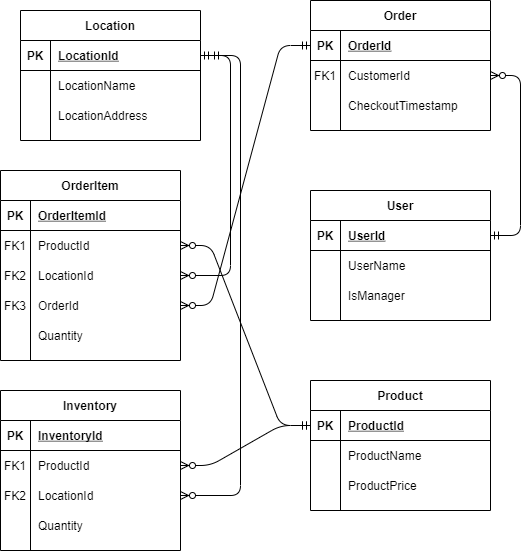

The diagram above was exported from draw.io. Its source (the exported page's mxGraphModel, read from the mxfile embedded in the PNG):
<mxGraphModel dx="868" dy="460" grid="1" gridSize="10" guides="1" tooltips="1" connect="1" arrows="1" fold="1" page="1" pageScale="1" pageWidth="850" pageHeight="1100" math="0" shadow="0" extFonts="Permanent Marker^https://fonts.googleapis.com/css?family=Permanent+Marker">
  <root>
    <mxCell id="0" />
    <mxCell id="1" parent="0" />
    <mxCell id="awQ9pHtsNmnRQ5PkGf9a-1" value="Location" style="shape=table;startSize=30;container=1;collapsible=1;childLayout=tableLayout;fixedRows=1;rowLines=0;fontStyle=1;align=center;resizeLast=1;" vertex="1" parent="1">
      <mxGeometry x="120" y="100" width="180" height="130" as="geometry" />
    </mxCell>
    <mxCell id="awQ9pHtsNmnRQ5PkGf9a-2" value="" style="shape=partialRectangle;collapsible=0;dropTarget=0;pointerEvents=0;fillColor=none;top=0;left=0;bottom=1;right=0;points=[[0,0.5],[1,0.5]];portConstraint=eastwest;" vertex="1" parent="awQ9pHtsNmnRQ5PkGf9a-1">
      <mxGeometry y="30" width="180" height="30" as="geometry" />
    </mxCell>
    <mxCell id="awQ9pHtsNmnRQ5PkGf9a-3" value="PK" style="shape=partialRectangle;connectable=0;fillColor=none;top=0;left=0;bottom=0;right=0;fontStyle=1;overflow=hidden;" vertex="1" parent="awQ9pHtsNmnRQ5PkGf9a-2">
      <mxGeometry width="30" height="30" as="geometry" />
    </mxCell>
    <mxCell id="awQ9pHtsNmnRQ5PkGf9a-4" value="LocationId" style="shape=partialRectangle;connectable=0;fillColor=none;top=0;left=0;bottom=0;right=0;align=left;spacingLeft=6;fontStyle=5;overflow=hidden;" vertex="1" parent="awQ9pHtsNmnRQ5PkGf9a-2">
      <mxGeometry x="30" width="150" height="30" as="geometry" />
    </mxCell>
    <mxCell id="awQ9pHtsNmnRQ5PkGf9a-5" value="" style="shape=partialRectangle;collapsible=0;dropTarget=0;pointerEvents=0;fillColor=none;top=0;left=0;bottom=0;right=0;points=[[0,0.5],[1,0.5]];portConstraint=eastwest;" vertex="1" parent="awQ9pHtsNmnRQ5PkGf9a-1">
      <mxGeometry y="60" width="180" height="30" as="geometry" />
    </mxCell>
    <mxCell id="awQ9pHtsNmnRQ5PkGf9a-6" value="" style="shape=partialRectangle;connectable=0;fillColor=none;top=0;left=0;bottom=0;right=0;editable=1;overflow=hidden;" vertex="1" parent="awQ9pHtsNmnRQ5PkGf9a-5">
      <mxGeometry width="30" height="30" as="geometry" />
    </mxCell>
    <mxCell id="awQ9pHtsNmnRQ5PkGf9a-7" value="LocationName" style="shape=partialRectangle;connectable=0;fillColor=none;top=0;left=0;bottom=0;right=0;align=left;spacingLeft=6;overflow=hidden;" vertex="1" parent="awQ9pHtsNmnRQ5PkGf9a-5">
      <mxGeometry x="30" width="150" height="30" as="geometry" />
    </mxCell>
    <mxCell id="awQ9pHtsNmnRQ5PkGf9a-8" value="" style="shape=partialRectangle;collapsible=0;dropTarget=0;pointerEvents=0;fillColor=none;top=0;left=0;bottom=0;right=0;points=[[0,0.5],[1,0.5]];portConstraint=eastwest;" vertex="1" parent="awQ9pHtsNmnRQ5PkGf9a-1">
      <mxGeometry y="90" width="180" height="30" as="geometry" />
    </mxCell>
    <mxCell id="awQ9pHtsNmnRQ5PkGf9a-9" value="" style="shape=partialRectangle;connectable=0;fillColor=none;top=0;left=0;bottom=0;right=0;editable=1;overflow=hidden;" vertex="1" parent="awQ9pHtsNmnRQ5PkGf9a-8">
      <mxGeometry width="30" height="30" as="geometry" />
    </mxCell>
    <mxCell id="awQ9pHtsNmnRQ5PkGf9a-10" value="LocationAddress" style="shape=partialRectangle;connectable=0;fillColor=none;top=0;left=0;bottom=0;right=0;align=left;spacingLeft=6;overflow=hidden;" vertex="1" parent="awQ9pHtsNmnRQ5PkGf9a-8">
      <mxGeometry x="30" width="150" height="30" as="geometry" />
    </mxCell>
    <mxCell id="awQ9pHtsNmnRQ5PkGf9a-14" value="Order" style="shape=table;startSize=30;container=1;collapsible=1;childLayout=tableLayout;fixedRows=1;rowLines=0;fontStyle=1;align=center;resizeLast=1;" vertex="1" parent="1">
      <mxGeometry x="410" y="90" width="180" height="130" as="geometry" />
    </mxCell>
    <mxCell id="awQ9pHtsNmnRQ5PkGf9a-15" value="" style="shape=partialRectangle;collapsible=0;dropTarget=0;pointerEvents=0;fillColor=none;top=0;left=0;bottom=1;right=0;points=[[0,0.5],[1,0.5]];portConstraint=eastwest;" vertex="1" parent="awQ9pHtsNmnRQ5PkGf9a-14">
      <mxGeometry y="30" width="180" height="30" as="geometry" />
    </mxCell>
    <mxCell id="awQ9pHtsNmnRQ5PkGf9a-16" value="PK" style="shape=partialRectangle;connectable=0;fillColor=none;top=0;left=0;bottom=0;right=0;fontStyle=1;overflow=hidden;" vertex="1" parent="awQ9pHtsNmnRQ5PkGf9a-15">
      <mxGeometry width="30" height="30" as="geometry" />
    </mxCell>
    <mxCell id="awQ9pHtsNmnRQ5PkGf9a-17" value="OrderId" style="shape=partialRectangle;connectable=0;fillColor=none;top=0;left=0;bottom=0;right=0;align=left;spacingLeft=6;fontStyle=5;overflow=hidden;" vertex="1" parent="awQ9pHtsNmnRQ5PkGf9a-15">
      <mxGeometry x="30" width="150" height="30" as="geometry" />
    </mxCell>
    <mxCell id="awQ9pHtsNmnRQ5PkGf9a-18" value="" style="shape=partialRectangle;collapsible=0;dropTarget=0;pointerEvents=0;fillColor=none;top=0;left=0;bottom=0;right=0;points=[[0,0.5],[1,0.5]];portConstraint=eastwest;" vertex="1" parent="awQ9pHtsNmnRQ5PkGf9a-14">
      <mxGeometry y="60" width="180" height="30" as="geometry" />
    </mxCell>
    <mxCell id="awQ9pHtsNmnRQ5PkGf9a-19" value="FK1" style="shape=partialRectangle;connectable=0;fillColor=none;top=0;left=0;bottom=0;right=0;editable=1;overflow=hidden;" vertex="1" parent="awQ9pHtsNmnRQ5PkGf9a-18">
      <mxGeometry width="30" height="30" as="geometry" />
    </mxCell>
    <mxCell id="awQ9pHtsNmnRQ5PkGf9a-20" value="CustomerId" style="shape=partialRectangle;connectable=0;fillColor=none;top=0;left=0;bottom=0;right=0;align=left;spacingLeft=6;overflow=hidden;" vertex="1" parent="awQ9pHtsNmnRQ5PkGf9a-18">
      <mxGeometry x="30" width="150" height="30" as="geometry" />
    </mxCell>
    <mxCell id="awQ9pHtsNmnRQ5PkGf9a-21" value="" style="shape=partialRectangle;collapsible=0;dropTarget=0;pointerEvents=0;fillColor=none;top=0;left=0;bottom=0;right=0;points=[[0,0.5],[1,0.5]];portConstraint=eastwest;" vertex="1" parent="awQ9pHtsNmnRQ5PkGf9a-14">
      <mxGeometry y="90" width="180" height="30" as="geometry" />
    </mxCell>
    <mxCell id="awQ9pHtsNmnRQ5PkGf9a-22" value="" style="shape=partialRectangle;connectable=0;fillColor=none;top=0;left=0;bottom=0;right=0;editable=1;overflow=hidden;" vertex="1" parent="awQ9pHtsNmnRQ5PkGf9a-21">
      <mxGeometry width="30" height="30" as="geometry" />
    </mxCell>
    <mxCell id="awQ9pHtsNmnRQ5PkGf9a-23" value="CheckoutTimestamp" style="shape=partialRectangle;connectable=0;fillColor=none;top=0;left=0;bottom=0;right=0;align=left;spacingLeft=6;overflow=hidden;" vertex="1" parent="awQ9pHtsNmnRQ5PkGf9a-21">
      <mxGeometry x="30" width="150" height="30" as="geometry" />
    </mxCell>
    <mxCell id="awQ9pHtsNmnRQ5PkGf9a-27" value="User" style="shape=table;startSize=30;container=1;collapsible=1;childLayout=tableLayout;fixedRows=1;rowLines=0;fontStyle=1;align=center;resizeLast=1;" vertex="1" parent="1">
      <mxGeometry x="410" y="280" width="180" height="130" as="geometry" />
    </mxCell>
    <mxCell id="awQ9pHtsNmnRQ5PkGf9a-28" value="" style="shape=partialRectangle;collapsible=0;dropTarget=0;pointerEvents=0;fillColor=none;top=0;left=0;bottom=1;right=0;points=[[0,0.5],[1,0.5]];portConstraint=eastwest;" vertex="1" parent="awQ9pHtsNmnRQ5PkGf9a-27">
      <mxGeometry y="30" width="180" height="30" as="geometry" />
    </mxCell>
    <mxCell id="awQ9pHtsNmnRQ5PkGf9a-29" value="PK" style="shape=partialRectangle;connectable=0;fillColor=none;top=0;left=0;bottom=0;right=0;fontStyle=1;overflow=hidden;" vertex="1" parent="awQ9pHtsNmnRQ5PkGf9a-28">
      <mxGeometry width="30" height="30" as="geometry" />
    </mxCell>
    <mxCell id="awQ9pHtsNmnRQ5PkGf9a-30" value="UserId" style="shape=partialRectangle;connectable=0;fillColor=none;top=0;left=0;bottom=0;right=0;align=left;spacingLeft=6;fontStyle=5;overflow=hidden;" vertex="1" parent="awQ9pHtsNmnRQ5PkGf9a-28">
      <mxGeometry x="30" width="150" height="30" as="geometry" />
    </mxCell>
    <mxCell id="awQ9pHtsNmnRQ5PkGf9a-31" value="" style="shape=partialRectangle;collapsible=0;dropTarget=0;pointerEvents=0;fillColor=none;top=0;left=0;bottom=0;right=0;points=[[0,0.5],[1,0.5]];portConstraint=eastwest;" vertex="1" parent="awQ9pHtsNmnRQ5PkGf9a-27">
      <mxGeometry y="60" width="180" height="30" as="geometry" />
    </mxCell>
    <mxCell id="awQ9pHtsNmnRQ5PkGf9a-32" value="" style="shape=partialRectangle;connectable=0;fillColor=none;top=0;left=0;bottom=0;right=0;editable=1;overflow=hidden;" vertex="1" parent="awQ9pHtsNmnRQ5PkGf9a-31">
      <mxGeometry width="30" height="30" as="geometry" />
    </mxCell>
    <mxCell id="awQ9pHtsNmnRQ5PkGf9a-33" value="UserName" style="shape=partialRectangle;connectable=0;fillColor=none;top=0;left=0;bottom=0;right=0;align=left;spacingLeft=6;overflow=hidden;" vertex="1" parent="awQ9pHtsNmnRQ5PkGf9a-31">
      <mxGeometry x="30" width="150" height="30" as="geometry" />
    </mxCell>
    <mxCell id="awQ9pHtsNmnRQ5PkGf9a-34" value="" style="shape=partialRectangle;collapsible=0;dropTarget=0;pointerEvents=0;fillColor=none;top=0;left=0;bottom=0;right=0;points=[[0,0.5],[1,0.5]];portConstraint=eastwest;" vertex="1" parent="awQ9pHtsNmnRQ5PkGf9a-27">
      <mxGeometry y="90" width="180" height="30" as="geometry" />
    </mxCell>
    <mxCell id="awQ9pHtsNmnRQ5PkGf9a-35" value="" style="shape=partialRectangle;connectable=0;fillColor=none;top=0;left=0;bottom=0;right=0;editable=1;overflow=hidden;" vertex="1" parent="awQ9pHtsNmnRQ5PkGf9a-34">
      <mxGeometry width="30" height="30" as="geometry" />
    </mxCell>
    <mxCell id="awQ9pHtsNmnRQ5PkGf9a-36" value="IsManager" style="shape=partialRectangle;connectable=0;fillColor=none;top=0;left=0;bottom=0;right=0;align=left;spacingLeft=6;overflow=hidden;" vertex="1" parent="awQ9pHtsNmnRQ5PkGf9a-34">
      <mxGeometry x="30" width="150" height="30" as="geometry" />
    </mxCell>
    <mxCell id="awQ9pHtsNmnRQ5PkGf9a-40" value="OrderItem" style="shape=table;startSize=30;container=1;collapsible=1;childLayout=tableLayout;fixedRows=1;rowLines=0;fontStyle=1;align=center;resizeLast=1;" vertex="1" parent="1">
      <mxGeometry x="100" y="260" width="180" height="190" as="geometry" />
    </mxCell>
    <mxCell id="awQ9pHtsNmnRQ5PkGf9a-41" value="" style="shape=partialRectangle;collapsible=0;dropTarget=0;pointerEvents=0;fillColor=none;top=0;left=0;bottom=1;right=0;points=[[0,0.5],[1,0.5]];portConstraint=eastwest;" vertex="1" parent="awQ9pHtsNmnRQ5PkGf9a-40">
      <mxGeometry y="30" width="180" height="30" as="geometry" />
    </mxCell>
    <mxCell id="awQ9pHtsNmnRQ5PkGf9a-42" value="PK" style="shape=partialRectangle;connectable=0;fillColor=none;top=0;left=0;bottom=0;right=0;fontStyle=1;overflow=hidden;" vertex="1" parent="awQ9pHtsNmnRQ5PkGf9a-41">
      <mxGeometry width="30" height="30" as="geometry" />
    </mxCell>
    <mxCell id="awQ9pHtsNmnRQ5PkGf9a-43" value="OrderItemId" style="shape=partialRectangle;connectable=0;fillColor=none;top=0;left=0;bottom=0;right=0;align=left;spacingLeft=6;fontStyle=5;overflow=hidden;" vertex="1" parent="awQ9pHtsNmnRQ5PkGf9a-41">
      <mxGeometry x="30" width="150" height="30" as="geometry" />
    </mxCell>
    <mxCell id="awQ9pHtsNmnRQ5PkGf9a-44" value="" style="shape=partialRectangle;collapsible=0;dropTarget=0;pointerEvents=0;fillColor=none;top=0;left=0;bottom=0;right=0;points=[[0,0.5],[1,0.5]];portConstraint=eastwest;" vertex="1" parent="awQ9pHtsNmnRQ5PkGf9a-40">
      <mxGeometry y="60" width="180" height="30" as="geometry" />
    </mxCell>
    <mxCell id="awQ9pHtsNmnRQ5PkGf9a-45" value="FK1" style="shape=partialRectangle;connectable=0;fillColor=none;top=0;left=0;bottom=0;right=0;editable=1;overflow=hidden;" vertex="1" parent="awQ9pHtsNmnRQ5PkGf9a-44">
      <mxGeometry width="30" height="30" as="geometry" />
    </mxCell>
    <mxCell id="awQ9pHtsNmnRQ5PkGf9a-46" value="ProductId" style="shape=partialRectangle;connectable=0;fillColor=none;top=0;left=0;bottom=0;right=0;align=left;spacingLeft=6;overflow=hidden;" vertex="1" parent="awQ9pHtsNmnRQ5PkGf9a-44">
      <mxGeometry x="30" width="150" height="30" as="geometry" />
    </mxCell>
    <mxCell id="awQ9pHtsNmnRQ5PkGf9a-47" value="" style="shape=partialRectangle;collapsible=0;dropTarget=0;pointerEvents=0;fillColor=none;top=0;left=0;bottom=0;right=0;points=[[0,0.5],[1,0.5]];portConstraint=eastwest;" vertex="1" parent="awQ9pHtsNmnRQ5PkGf9a-40">
      <mxGeometry y="90" width="180" height="30" as="geometry" />
    </mxCell>
    <mxCell id="awQ9pHtsNmnRQ5PkGf9a-48" value="FK2" style="shape=partialRectangle;connectable=0;fillColor=none;top=0;left=0;bottom=0;right=0;editable=1;overflow=hidden;" vertex="1" parent="awQ9pHtsNmnRQ5PkGf9a-47">
      <mxGeometry width="30" height="30" as="geometry" />
    </mxCell>
    <mxCell id="awQ9pHtsNmnRQ5PkGf9a-49" value="LocationId" style="shape=partialRectangle;connectable=0;fillColor=none;top=0;left=0;bottom=0;right=0;align=left;spacingLeft=6;overflow=hidden;" vertex="1" parent="awQ9pHtsNmnRQ5PkGf9a-47">
      <mxGeometry x="30" width="150" height="30" as="geometry" />
    </mxCell>
    <mxCell id="awQ9pHtsNmnRQ5PkGf9a-80" value="" style="shape=partialRectangle;collapsible=0;dropTarget=0;pointerEvents=0;fillColor=none;top=0;left=0;bottom=0;right=0;points=[[0,0.5],[1,0.5]];portConstraint=eastwest;" vertex="1" parent="awQ9pHtsNmnRQ5PkGf9a-40">
      <mxGeometry y="120" width="180" height="30" as="geometry" />
    </mxCell>
    <mxCell id="awQ9pHtsNmnRQ5PkGf9a-81" value="FK3" style="shape=partialRectangle;connectable=0;fillColor=none;top=0;left=0;bottom=0;right=0;editable=1;overflow=hidden;" vertex="1" parent="awQ9pHtsNmnRQ5PkGf9a-80">
      <mxGeometry width="30" height="30" as="geometry" />
    </mxCell>
    <mxCell id="awQ9pHtsNmnRQ5PkGf9a-82" value="OrderId" style="shape=partialRectangle;connectable=0;fillColor=none;top=0;left=0;bottom=0;right=0;align=left;spacingLeft=6;overflow=hidden;" vertex="1" parent="awQ9pHtsNmnRQ5PkGf9a-80">
      <mxGeometry x="30" width="150" height="30" as="geometry" />
    </mxCell>
    <mxCell id="awQ9pHtsNmnRQ5PkGf9a-50" value="" style="shape=partialRectangle;collapsible=0;dropTarget=0;pointerEvents=0;fillColor=none;top=0;left=0;bottom=0;right=0;points=[[0,0.5],[1,0.5]];portConstraint=eastwest;" vertex="1" parent="awQ9pHtsNmnRQ5PkGf9a-40">
      <mxGeometry y="150" width="180" height="30" as="geometry" />
    </mxCell>
    <mxCell id="awQ9pHtsNmnRQ5PkGf9a-51" value="" style="shape=partialRectangle;connectable=0;fillColor=none;top=0;left=0;bottom=0;right=0;editable=1;overflow=hidden;" vertex="1" parent="awQ9pHtsNmnRQ5PkGf9a-50">
      <mxGeometry width="30" height="30" as="geometry" />
    </mxCell>
    <mxCell id="awQ9pHtsNmnRQ5PkGf9a-52" value="Quantity" style="shape=partialRectangle;connectable=0;fillColor=none;top=0;left=0;bottom=0;right=0;align=left;spacingLeft=6;overflow=hidden;" vertex="1" parent="awQ9pHtsNmnRQ5PkGf9a-50">
      <mxGeometry x="30" width="150" height="30" as="geometry" />
    </mxCell>
    <mxCell id="awQ9pHtsNmnRQ5PkGf9a-53" value="Inventory" style="shape=table;startSize=30;container=1;collapsible=1;childLayout=tableLayout;fixedRows=1;rowLines=0;fontStyle=1;align=center;resizeLast=1;" vertex="1" parent="1">
      <mxGeometry x="100" y="480" width="180" height="160" as="geometry" />
    </mxCell>
    <mxCell id="awQ9pHtsNmnRQ5PkGf9a-54" value="" style="shape=partialRectangle;collapsible=0;dropTarget=0;pointerEvents=0;fillColor=none;top=0;left=0;bottom=1;right=0;points=[[0,0.5],[1,0.5]];portConstraint=eastwest;" vertex="1" parent="awQ9pHtsNmnRQ5PkGf9a-53">
      <mxGeometry y="30" width="180" height="30" as="geometry" />
    </mxCell>
    <mxCell id="awQ9pHtsNmnRQ5PkGf9a-55" value="PK" style="shape=partialRectangle;connectable=0;fillColor=none;top=0;left=0;bottom=0;right=0;fontStyle=1;overflow=hidden;" vertex="1" parent="awQ9pHtsNmnRQ5PkGf9a-54">
      <mxGeometry width="30" height="30" as="geometry" />
    </mxCell>
    <mxCell id="awQ9pHtsNmnRQ5PkGf9a-56" value="InventoryId" style="shape=partialRectangle;connectable=0;fillColor=none;top=0;left=0;bottom=0;right=0;align=left;spacingLeft=6;fontStyle=5;overflow=hidden;" vertex="1" parent="awQ9pHtsNmnRQ5PkGf9a-54">
      <mxGeometry x="30" width="150" height="30" as="geometry" />
    </mxCell>
    <mxCell id="awQ9pHtsNmnRQ5PkGf9a-57" value="" style="shape=partialRectangle;collapsible=0;dropTarget=0;pointerEvents=0;fillColor=none;top=0;left=0;bottom=0;right=0;points=[[0,0.5],[1,0.5]];portConstraint=eastwest;" vertex="1" parent="awQ9pHtsNmnRQ5PkGf9a-53">
      <mxGeometry y="60" width="180" height="30" as="geometry" />
    </mxCell>
    <mxCell id="awQ9pHtsNmnRQ5PkGf9a-58" value="FK1" style="shape=partialRectangle;connectable=0;fillColor=none;top=0;left=0;bottom=0;right=0;editable=1;overflow=hidden;" vertex="1" parent="awQ9pHtsNmnRQ5PkGf9a-57">
      <mxGeometry width="30" height="30" as="geometry" />
    </mxCell>
    <mxCell id="awQ9pHtsNmnRQ5PkGf9a-59" value="ProductId" style="shape=partialRectangle;connectable=0;fillColor=none;top=0;left=0;bottom=0;right=0;align=left;spacingLeft=6;overflow=hidden;" vertex="1" parent="awQ9pHtsNmnRQ5PkGf9a-57">
      <mxGeometry x="30" width="150" height="30" as="geometry" />
    </mxCell>
    <mxCell id="awQ9pHtsNmnRQ5PkGf9a-60" value="" style="shape=partialRectangle;collapsible=0;dropTarget=0;pointerEvents=0;fillColor=none;top=0;left=0;bottom=0;right=0;points=[[0,0.5],[1,0.5]];portConstraint=eastwest;" vertex="1" parent="awQ9pHtsNmnRQ5PkGf9a-53">
      <mxGeometry y="90" width="180" height="30" as="geometry" />
    </mxCell>
    <mxCell id="awQ9pHtsNmnRQ5PkGf9a-61" value="FK2" style="shape=partialRectangle;connectable=0;fillColor=none;top=0;left=0;bottom=0;right=0;editable=1;overflow=hidden;" vertex="1" parent="awQ9pHtsNmnRQ5PkGf9a-60">
      <mxGeometry width="30" height="30" as="geometry" />
    </mxCell>
    <mxCell id="awQ9pHtsNmnRQ5PkGf9a-62" value="LocationId" style="shape=partialRectangle;connectable=0;fillColor=none;top=0;left=0;bottom=0;right=0;align=left;spacingLeft=6;overflow=hidden;" vertex="1" parent="awQ9pHtsNmnRQ5PkGf9a-60">
      <mxGeometry x="30" width="150" height="30" as="geometry" />
    </mxCell>
    <mxCell id="awQ9pHtsNmnRQ5PkGf9a-63" value="" style="shape=partialRectangle;collapsible=0;dropTarget=0;pointerEvents=0;fillColor=none;top=0;left=0;bottom=0;right=0;points=[[0,0.5],[1,0.5]];portConstraint=eastwest;" vertex="1" parent="awQ9pHtsNmnRQ5PkGf9a-53">
      <mxGeometry y="120" width="180" height="30" as="geometry" />
    </mxCell>
    <mxCell id="awQ9pHtsNmnRQ5PkGf9a-64" value="" style="shape=partialRectangle;connectable=0;fillColor=none;top=0;left=0;bottom=0;right=0;editable=1;overflow=hidden;" vertex="1" parent="awQ9pHtsNmnRQ5PkGf9a-63">
      <mxGeometry width="30" height="30" as="geometry" />
    </mxCell>
    <mxCell id="awQ9pHtsNmnRQ5PkGf9a-65" value="Quantity" style="shape=partialRectangle;connectable=0;fillColor=none;top=0;left=0;bottom=0;right=0;align=left;spacingLeft=6;overflow=hidden;" vertex="1" parent="awQ9pHtsNmnRQ5PkGf9a-63">
      <mxGeometry x="30" width="150" height="30" as="geometry" />
    </mxCell>
    <mxCell id="awQ9pHtsNmnRQ5PkGf9a-66" value="Product" style="shape=table;startSize=30;container=1;collapsible=1;childLayout=tableLayout;fixedRows=1;rowLines=0;fontStyle=1;align=center;resizeLast=1;" vertex="1" parent="1">
      <mxGeometry x="410" y="470" width="180" height="130" as="geometry" />
    </mxCell>
    <mxCell id="awQ9pHtsNmnRQ5PkGf9a-67" value="" style="shape=partialRectangle;collapsible=0;dropTarget=0;pointerEvents=0;fillColor=none;top=0;left=0;bottom=1;right=0;points=[[0,0.5],[1,0.5]];portConstraint=eastwest;" vertex="1" parent="awQ9pHtsNmnRQ5PkGf9a-66">
      <mxGeometry y="30" width="180" height="30" as="geometry" />
    </mxCell>
    <mxCell id="awQ9pHtsNmnRQ5PkGf9a-68" value="PK" style="shape=partialRectangle;connectable=0;fillColor=none;top=0;left=0;bottom=0;right=0;fontStyle=1;overflow=hidden;" vertex="1" parent="awQ9pHtsNmnRQ5PkGf9a-67">
      <mxGeometry width="30" height="30" as="geometry" />
    </mxCell>
    <mxCell id="awQ9pHtsNmnRQ5PkGf9a-69" value="ProductId" style="shape=partialRectangle;connectable=0;fillColor=none;top=0;left=0;bottom=0;right=0;align=left;spacingLeft=6;fontStyle=5;overflow=hidden;" vertex="1" parent="awQ9pHtsNmnRQ5PkGf9a-67">
      <mxGeometry x="30" width="150" height="30" as="geometry" />
    </mxCell>
    <mxCell id="awQ9pHtsNmnRQ5PkGf9a-70" value="" style="shape=partialRectangle;collapsible=0;dropTarget=0;pointerEvents=0;fillColor=none;top=0;left=0;bottom=0;right=0;points=[[0,0.5],[1,0.5]];portConstraint=eastwest;" vertex="1" parent="awQ9pHtsNmnRQ5PkGf9a-66">
      <mxGeometry y="60" width="180" height="30" as="geometry" />
    </mxCell>
    <mxCell id="awQ9pHtsNmnRQ5PkGf9a-71" value="" style="shape=partialRectangle;connectable=0;fillColor=none;top=0;left=0;bottom=0;right=0;editable=1;overflow=hidden;" vertex="1" parent="awQ9pHtsNmnRQ5PkGf9a-70">
      <mxGeometry width="30" height="30" as="geometry" />
    </mxCell>
    <mxCell id="awQ9pHtsNmnRQ5PkGf9a-72" value="ProductName" style="shape=partialRectangle;connectable=0;fillColor=none;top=0;left=0;bottom=0;right=0;align=left;spacingLeft=6;overflow=hidden;" vertex="1" parent="awQ9pHtsNmnRQ5PkGf9a-70">
      <mxGeometry x="30" width="150" height="30" as="geometry" />
    </mxCell>
    <mxCell id="awQ9pHtsNmnRQ5PkGf9a-73" value="" style="shape=partialRectangle;collapsible=0;dropTarget=0;pointerEvents=0;fillColor=none;top=0;left=0;bottom=0;right=0;points=[[0,0.5],[1,0.5]];portConstraint=eastwest;" vertex="1" parent="awQ9pHtsNmnRQ5PkGf9a-66">
      <mxGeometry y="90" width="180" height="30" as="geometry" />
    </mxCell>
    <mxCell id="awQ9pHtsNmnRQ5PkGf9a-74" value="" style="shape=partialRectangle;connectable=0;fillColor=none;top=0;left=0;bottom=0;right=0;editable=1;overflow=hidden;" vertex="1" parent="awQ9pHtsNmnRQ5PkGf9a-73">
      <mxGeometry width="30" height="30" as="geometry" />
    </mxCell>
    <mxCell id="awQ9pHtsNmnRQ5PkGf9a-75" value="ProductPrice" style="shape=partialRectangle;connectable=0;fillColor=none;top=0;left=0;bottom=0;right=0;align=left;spacingLeft=6;overflow=hidden;" vertex="1" parent="awQ9pHtsNmnRQ5PkGf9a-73">
      <mxGeometry x="30" width="150" height="30" as="geometry" />
    </mxCell>
    <mxCell id="awQ9pHtsNmnRQ5PkGf9a-79" value="" style="edgeStyle=entityRelationEdgeStyle;fontSize=12;html=1;endArrow=ERzeroToMany;startArrow=ERmandOne;exitX=0;exitY=0.5;exitDx=0;exitDy=0;entryX=1;entryY=0.5;entryDx=0;entryDy=0;" edge="1" parent="1" source="awQ9pHtsNmnRQ5PkGf9a-15" target="awQ9pHtsNmnRQ5PkGf9a-80">
      <mxGeometry width="100" height="100" relative="1" as="geometry">
        <mxPoint x="370" y="340" as="sourcePoint" />
        <mxPoint x="330" y="360" as="targetPoint" />
      </mxGeometry>
    </mxCell>
    <mxCell id="awQ9pHtsNmnRQ5PkGf9a-83" value="" style="edgeStyle=entityRelationEdgeStyle;fontSize=12;html=1;endArrow=ERzeroToMany;startArrow=ERmandOne;entryX=1;entryY=0.5;entryDx=0;entryDy=0;" edge="1" parent="1" source="awQ9pHtsNmnRQ5PkGf9a-2" target="awQ9pHtsNmnRQ5PkGf9a-47">
      <mxGeometry width="100" height="100" relative="1" as="geometry">
        <mxPoint x="420" y="145" as="sourcePoint" />
        <mxPoint x="290" y="405" as="targetPoint" />
      </mxGeometry>
    </mxCell>
    <mxCell id="awQ9pHtsNmnRQ5PkGf9a-84" value="" style="edgeStyle=entityRelationEdgeStyle;fontSize=12;html=1;endArrow=ERzeroToMany;startArrow=ERmandOne;exitX=0;exitY=0.5;exitDx=0;exitDy=0;entryX=1;entryY=0.5;entryDx=0;entryDy=0;" edge="1" parent="1" source="awQ9pHtsNmnRQ5PkGf9a-67" target="awQ9pHtsNmnRQ5PkGf9a-44">
      <mxGeometry width="100" height="100" relative="1" as="geometry">
        <mxPoint x="430" y="155" as="sourcePoint" />
        <mxPoint x="300" y="415" as="targetPoint" />
      </mxGeometry>
    </mxCell>
    <mxCell id="awQ9pHtsNmnRQ5PkGf9a-85" value="" style="edgeStyle=entityRelationEdgeStyle;fontSize=12;html=1;endArrow=ERzeroToMany;startArrow=ERmandOne;exitX=0;exitY=0.5;exitDx=0;exitDy=0;entryX=1;entryY=0.5;entryDx=0;entryDy=0;" edge="1" parent="1" source="awQ9pHtsNmnRQ5PkGf9a-67" target="awQ9pHtsNmnRQ5PkGf9a-57">
      <mxGeometry width="100" height="100" relative="1" as="geometry">
        <mxPoint x="440" y="165" as="sourcePoint" />
        <mxPoint x="310" y="425" as="targetPoint" />
      </mxGeometry>
    </mxCell>
    <mxCell id="awQ9pHtsNmnRQ5PkGf9a-86" value="" style="edgeStyle=entityRelationEdgeStyle;fontSize=12;html=1;endArrow=ERzeroToMany;startArrow=ERmandOne;entryX=1;entryY=0.5;entryDx=0;entryDy=0;" edge="1" parent="1" target="awQ9pHtsNmnRQ5PkGf9a-60">
      <mxGeometry width="100" height="100" relative="1" as="geometry">
        <mxPoint x="310" y="145" as="sourcePoint" />
        <mxPoint x="320" y="435" as="targetPoint" />
      </mxGeometry>
    </mxCell>
    <mxCell id="awQ9pHtsNmnRQ5PkGf9a-87" value="" style="edgeStyle=entityRelationEdgeStyle;fontSize=12;html=1;endArrow=ERzeroToMany;startArrow=ERmandOne;exitX=1;exitY=0.5;exitDx=0;exitDy=0;entryX=1;entryY=0.5;entryDx=0;entryDy=0;" edge="1" parent="1" source="awQ9pHtsNmnRQ5PkGf9a-28" target="awQ9pHtsNmnRQ5PkGf9a-18">
      <mxGeometry width="100" height="100" relative="1" as="geometry">
        <mxPoint x="460" y="185" as="sourcePoint" />
        <mxPoint x="330" y="445" as="targetPoint" />
      </mxGeometry>
    </mxCell>
  </root>
</mxGraphModel>